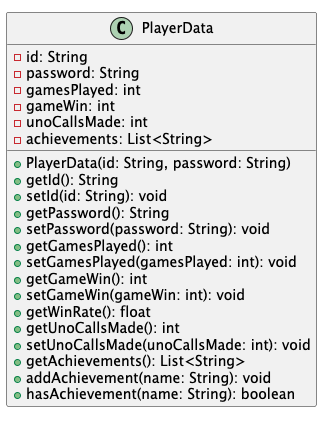

The diagram above was rendered by PlantUML. Its source (embedded in the PNG):
@startuml
class PlayerData {
    - id: String
    - password: String
    - gamesPlayed: int
    - gameWin: int
    - unoCallsMade: int
    - achievements: List<String>

    + PlayerData(id: String, password: String)
    + getId(): String
    + setId(id: String): void
    + getPassword(): String
    + setPassword(password: String): void
    + getGamesPlayed(): int
    + setGamesPlayed(gamesPlayed: int): void
    + getGameWin(): int
    + setGameWin(gameWin: int): void
    + getWinRate(): float
    + getUnoCallsMade(): int
    + setUnoCallsMade(unoCallsMade: int): void
    + getAchievements(): List<String>
    + addAchievement(name: String): void
    + hasAchievement(name: String): boolean
}
@enduml